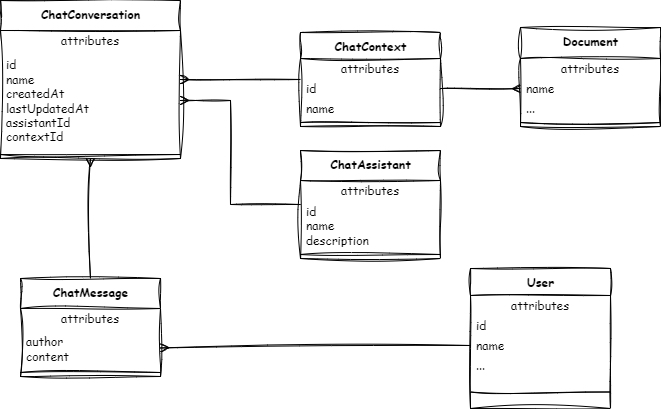

The diagram above was exported from draw.io. Its source (the exported page's mxGraphModel, read from the mxfile embedded in the PNG):
<mxGraphModel dx="1178" dy="806" grid="1" gridSize="10" guides="1" tooltips="1" connect="1" arrows="1" fold="1" page="1" pageScale="1" pageWidth="850" pageHeight="1100" math="0" shadow="0">
  <root>
    <mxCell id="0" />
    <mxCell id="1" parent="0" />
    <mxCell id="9" value="&lt;b&gt;ChatMessage&lt;/b&gt;" style="swimlane;fontStyle=0;align=center;verticalAlign=top;childLayout=stackLayout;horizontal=1;startSize=30;horizontalStack=0;resizeParent=1;resizeParentMax=0;resizeLast=0;collapsible=0;marginBottom=0;html=1;sketch=1;curveFitting=1;jiggle=2;fontFamily=Comic Sans MS;" vertex="1" parent="1">
      <mxGeometry x="120" y="610" width="140" height="98" as="geometry" />
    </mxCell>
    <mxCell id="10" value="attributes" style="text;html=1;strokeColor=none;fillColor=none;align=center;verticalAlign=middle;spacingLeft=4;spacingRight=4;overflow=hidden;rotatable=0;points=[[0,0.5],[1,0.5]];portConstraint=eastwest;sketch=1;curveFitting=1;jiggle=2;fontFamily=Comic Sans MS;" vertex="1" parent="9">
      <mxGeometry y="30" width="140" height="20" as="geometry" />
    </mxCell>
    <mxCell id="11" value="author&lt;br&gt;content" style="text;html=1;strokeColor=none;fillColor=none;align=left;verticalAlign=middle;spacingLeft=4;spacingRight=4;overflow=hidden;rotatable=0;points=[[0,0.5],[1,0.5]];portConstraint=eastwest;sketch=1;curveFitting=1;jiggle=2;fontFamily=Comic Sans MS;" vertex="1" parent="9">
      <mxGeometry y="50" width="140" height="40" as="geometry" />
    </mxCell>
    <mxCell id="14" value="" style="line;strokeWidth=1;fillColor=none;align=left;verticalAlign=middle;spacingTop=-1;spacingLeft=3;spacingRight=3;rotatable=0;labelPosition=right;points=[];portConstraint=eastwest;sketch=1;curveFitting=1;jiggle=2;fontFamily=Comic Sans MS;" vertex="1" parent="9">
      <mxGeometry y="90" width="140" height="8" as="geometry" />
    </mxCell>
    <mxCell id="41" style="edgeStyle=none;html=1;entryX=0;entryY=0.5;entryDx=0;entryDy=0;endArrow=none;endFill=0;startArrow=ERmany;startFill=0;sketch=1;curveFitting=1;jiggle=2;fontFamily=Comic Sans MS;" edge="1" parent="1" source="17" target="33">
      <mxGeometry relative="1" as="geometry" />
    </mxCell>
    <mxCell id="17" value="&lt;b&gt;ChatConversation&lt;/b&gt;" style="swimlane;fontStyle=0;align=center;verticalAlign=top;childLayout=stackLayout;horizontal=1;startSize=30;horizontalStack=0;resizeParent=1;resizeParentMax=0;resizeLast=0;collapsible=0;marginBottom=0;html=1;sketch=1;curveFitting=1;jiggle=2;fontFamily=Comic Sans MS;" vertex="1" parent="1">
      <mxGeometry x="100" y="332" width="180" height="158" as="geometry" />
    </mxCell>
    <mxCell id="18" value="attributes" style="text;html=1;strokeColor=none;fillColor=none;align=center;verticalAlign=middle;spacingLeft=4;spacingRight=4;overflow=hidden;rotatable=0;points=[[0,0.5],[1,0.5]];portConstraint=eastwest;sketch=1;curveFitting=1;jiggle=2;fontFamily=Comic Sans MS;" vertex="1" parent="17">
      <mxGeometry y="30" width="180" height="20" as="geometry" />
    </mxCell>
    <mxCell id="19" value="id&lt;br&gt;name&lt;br&gt;createdAt&lt;br&gt;lastUpdatedAt&lt;br&gt;assistantId&lt;br&gt;contextId" style="text;html=1;strokeColor=none;fillColor=none;align=left;verticalAlign=middle;spacingLeft=4;spacingRight=4;overflow=hidden;rotatable=0;points=[[0,0.5],[1,0.5]];portConstraint=eastwest;sketch=1;curveFitting=1;jiggle=2;fontFamily=Comic Sans MS;" vertex="1" parent="17">
      <mxGeometry y="50" width="180" height="100" as="geometry" />
    </mxCell>
    <mxCell id="22" value="" style="line;strokeWidth=1;fillColor=none;align=left;verticalAlign=middle;spacingTop=-1;spacingLeft=3;spacingRight=3;rotatable=0;labelPosition=right;points=[];portConstraint=eastwest;sketch=1;curveFitting=1;jiggle=2;fontFamily=Comic Sans MS;" vertex="1" parent="17">
      <mxGeometry y="150" width="180" height="8" as="geometry" />
    </mxCell>
    <mxCell id="25" value="&lt;b&gt;ChatAssistant&lt;/b&gt;" style="swimlane;fontStyle=0;align=center;verticalAlign=top;childLayout=stackLayout;horizontal=1;startSize=30;horizontalStack=0;resizeParent=1;resizeParentMax=0;resizeLast=0;collapsible=0;marginBottom=0;html=1;sketch=1;curveFitting=1;jiggle=2;fontFamily=Comic Sans MS;" vertex="1" parent="1">
      <mxGeometry x="400" y="482" width="140" height="108" as="geometry" />
    </mxCell>
    <mxCell id="26" value="attributes" style="text;html=1;strokeColor=none;fillColor=none;align=center;verticalAlign=middle;spacingLeft=4;spacingRight=4;overflow=hidden;rotatable=0;points=[[0,0.5],[1,0.5]];portConstraint=eastwest;sketch=1;curveFitting=1;jiggle=2;fontFamily=Comic Sans MS;" vertex="1" parent="25">
      <mxGeometry y="30" width="140" height="20" as="geometry" />
    </mxCell>
    <mxCell id="27" value="id&lt;br&gt;name&lt;br&gt;description" style="text;html=1;strokeColor=none;fillColor=none;align=left;verticalAlign=middle;spacingLeft=4;spacingRight=4;overflow=hidden;rotatable=0;points=[[0,0.5],[1,0.5]];portConstraint=eastwest;sketch=1;curveFitting=1;jiggle=2;fontFamily=Comic Sans MS;" vertex="1" parent="25">
      <mxGeometry y="50" width="140" height="50" as="geometry" />
    </mxCell>
    <mxCell id="30" value="" style="line;strokeWidth=1;fillColor=none;align=left;verticalAlign=middle;spacingTop=-1;spacingLeft=3;spacingRight=3;rotatable=0;labelPosition=right;points=[];portConstraint=eastwest;sketch=1;curveFitting=1;jiggle=2;fontFamily=Comic Sans MS;" vertex="1" parent="25">
      <mxGeometry y="100" width="140" height="8" as="geometry" />
    </mxCell>
    <mxCell id="33" value="&lt;b&gt;ChatContext&lt;/b&gt;" style="swimlane;fontStyle=0;align=center;verticalAlign=top;childLayout=stackLayout;horizontal=1;startSize=26;horizontalStack=0;resizeParent=1;resizeParentMax=0;resizeLast=0;collapsible=0;marginBottom=0;html=1;sketch=1;curveFitting=1;jiggle=2;fontFamily=Comic Sans MS;" vertex="1" parent="1">
      <mxGeometry x="400" y="364" width="140" height="94" as="geometry" />
    </mxCell>
    <mxCell id="34" value="attributes" style="text;html=1;strokeColor=none;fillColor=none;align=center;verticalAlign=middle;spacingLeft=4;spacingRight=4;overflow=hidden;rotatable=0;points=[[0,0.5],[1,0.5]];portConstraint=eastwest;sketch=1;curveFitting=1;jiggle=2;fontFamily=Comic Sans MS;" vertex="1" parent="33">
      <mxGeometry y="26" width="140" height="20" as="geometry" />
    </mxCell>
    <mxCell id="35" value="id" style="text;html=1;strokeColor=none;fillColor=none;align=left;verticalAlign=middle;spacingLeft=4;spacingRight=4;overflow=hidden;rotatable=0;points=[[0,0.5],[1,0.5]];portConstraint=eastwest;sketch=1;curveFitting=1;jiggle=2;fontFamily=Comic Sans MS;" vertex="1" parent="33">
      <mxGeometry y="46" width="140" height="20" as="geometry" />
    </mxCell>
    <mxCell id="37" value="name" style="text;html=1;strokeColor=none;fillColor=none;align=left;verticalAlign=middle;spacingLeft=4;spacingRight=4;overflow=hidden;rotatable=0;points=[[0,0.5],[1,0.5]];portConstraint=eastwest;sketch=1;curveFitting=1;jiggle=2;fontFamily=Comic Sans MS;" vertex="1" parent="33">
      <mxGeometry y="66" width="140" height="20" as="geometry" />
    </mxCell>
    <mxCell id="38" value="" style="line;strokeWidth=1;fillColor=none;align=left;verticalAlign=middle;spacingTop=-1;spacingLeft=3;spacingRight=3;rotatable=0;labelPosition=right;points=[];portConstraint=eastwest;sketch=1;curveFitting=1;jiggle=2;fontFamily=Comic Sans MS;" vertex="1" parent="33">
      <mxGeometry y="86" width="140" height="8" as="geometry" />
    </mxCell>
    <mxCell id="42" style="edgeStyle=none;html=1;entryX=0;entryY=0.5;entryDx=0;entryDy=0;startArrow=ERmany;startFill=0;endArrow=none;endFill=0;rounded=0;sketch=1;curveFitting=1;jiggle=2;fontFamily=Comic Sans MS;" edge="1" parent="1" source="19" target="25">
      <mxGeometry relative="1" as="geometry">
        <Array as="points">
          <mxPoint x="330" y="432" />
          <mxPoint x="330" y="536" />
        </Array>
      </mxGeometry>
    </mxCell>
    <mxCell id="43" style="edgeStyle=none;rounded=0;html=1;entryX=0.5;entryY=0;entryDx=0;entryDy=0;startArrow=ERmany;startFill=0;endArrow=none;endFill=0;sketch=1;curveFitting=1;jiggle=2;fontFamily=Comic Sans MS;" edge="1" parent="1" target="9">
      <mxGeometry relative="1" as="geometry">
        <mxPoint x="190" y="490" as="sourcePoint" />
      </mxGeometry>
    </mxCell>
    <mxCell id="44" value="&lt;b&gt;Document&lt;/b&gt;" style="swimlane;fontStyle=0;align=center;verticalAlign=top;childLayout=stackLayout;horizontal=1;startSize=31;horizontalStack=0;resizeParent=1;resizeParentMax=0;resizeLast=0;collapsible=0;marginBottom=0;html=1;sketch=1;curveFitting=1;jiggle=2;fontFamily=Comic Sans MS;" vertex="1" parent="1">
      <mxGeometry x="620" y="359" width="140" height="99" as="geometry" />
    </mxCell>
    <mxCell id="45" value="attributes" style="text;html=1;strokeColor=none;fillColor=none;align=center;verticalAlign=middle;spacingLeft=4;spacingRight=4;overflow=hidden;rotatable=0;points=[[0,0.5],[1,0.5]];portConstraint=eastwest;sketch=1;curveFitting=1;jiggle=2;fontFamily=Comic Sans MS;" vertex="1" parent="44">
      <mxGeometry y="31" width="140" height="20" as="geometry" />
    </mxCell>
    <mxCell id="46" value="name" style="text;html=1;strokeColor=none;fillColor=none;align=left;verticalAlign=middle;spacingLeft=4;spacingRight=4;overflow=hidden;rotatable=0;points=[[0,0.5],[1,0.5]];portConstraint=eastwest;sketch=1;curveFitting=1;jiggle=2;fontFamily=Comic Sans MS;" vertex="1" parent="44">
      <mxGeometry y="51" width="140" height="20" as="geometry" />
    </mxCell>
    <mxCell id="48" value="..." style="text;html=1;strokeColor=none;fillColor=none;align=left;verticalAlign=middle;spacingLeft=4;spacingRight=4;overflow=hidden;rotatable=0;points=[[0,0.5],[1,0.5]];portConstraint=eastwest;sketch=1;curveFitting=1;jiggle=2;fontFamily=Comic Sans MS;" vertex="1" parent="44">
      <mxGeometry y="71" width="140" height="20" as="geometry" />
    </mxCell>
    <mxCell id="49" value="" style="line;strokeWidth=1;fillColor=none;align=left;verticalAlign=middle;spacingTop=-1;spacingLeft=3;spacingRight=3;rotatable=0;labelPosition=right;points=[];portConstraint=eastwest;sketch=1;curveFitting=1;jiggle=2;fontFamily=Comic Sans MS;" vertex="1" parent="44">
      <mxGeometry y="91" width="140" height="8" as="geometry" />
    </mxCell>
    <mxCell id="52" style="edgeStyle=none;rounded=0;html=1;entryX=0;entryY=0.5;entryDx=0;entryDy=0;startArrow=none;startFill=0;endArrow=ERmany;endFill=0;sketch=1;curveFitting=1;jiggle=2;fontFamily=Comic Sans MS;" edge="1" parent="1" source="35" target="46">
      <mxGeometry relative="1" as="geometry" />
    </mxCell>
    <mxCell id="53" value="&lt;b&gt;User&lt;/b&gt;" style="swimlane;fontStyle=0;align=center;verticalAlign=top;childLayout=stackLayout;horizontal=1;startSize=27;horizontalStack=0;resizeParent=1;resizeParentMax=0;resizeLast=0;collapsible=0;marginBottom=0;html=1;sketch=1;curveFitting=1;jiggle=2;fontFamily=Comic Sans MS;" vertex="1" parent="1">
      <mxGeometry x="570" y="600" width="140" height="140" as="geometry" />
    </mxCell>
    <mxCell id="54" value="attributes" style="text;html=1;strokeColor=none;fillColor=none;align=center;verticalAlign=middle;spacingLeft=4;spacingRight=4;overflow=hidden;rotatable=0;points=[[0,0.5],[1,0.5]];portConstraint=eastwest;sketch=1;curveFitting=1;jiggle=2;fontFamily=Comic Sans MS;" vertex="1" parent="53">
      <mxGeometry y="27" width="140" height="20" as="geometry" />
    </mxCell>
    <mxCell id="55" value="id" style="text;html=1;strokeColor=none;fillColor=none;align=left;verticalAlign=middle;spacingLeft=4;spacingRight=4;overflow=hidden;rotatable=0;points=[[0,0.5],[1,0.5]];portConstraint=eastwest;sketch=1;curveFitting=1;jiggle=2;fontFamily=Comic Sans MS;" vertex="1" parent="53">
      <mxGeometry y="47" width="140" height="20" as="geometry" />
    </mxCell>
    <mxCell id="57" value="name" style="text;html=1;strokeColor=none;fillColor=none;align=left;verticalAlign=middle;spacingLeft=4;spacingRight=4;overflow=hidden;rotatable=0;points=[[0,0.5],[1,0.5]];portConstraint=eastwest;sketch=1;curveFitting=1;jiggle=2;fontFamily=Comic Sans MS;" vertex="1" parent="53">
      <mxGeometry y="67" width="140" height="20" as="geometry" />
    </mxCell>
    <mxCell id="61" value="..." style="text;html=1;strokeColor=none;fillColor=none;align=left;verticalAlign=middle;spacingLeft=4;spacingRight=4;overflow=hidden;rotatable=0;points=[[0,0.5],[1,0.5]];portConstraint=eastwest;sketch=1;curveFitting=1;jiggle=2;fontFamily=Comic Sans MS;" vertex="1" parent="53">
      <mxGeometry y="87" width="140" height="20" as="geometry" />
    </mxCell>
    <mxCell id="58" value="" style="line;strokeWidth=1;fillColor=none;align=left;verticalAlign=middle;spacingTop=-1;spacingLeft=3;spacingRight=3;rotatable=0;labelPosition=right;points=[];portConstraint=eastwest;sketch=1;curveFitting=1;jiggle=2;fontFamily=Comic Sans MS;" vertex="1" parent="53">
      <mxGeometry y="107" width="140" height="33" as="geometry" />
    </mxCell>
    <mxCell id="62" style="edgeStyle=none;rounded=0;html=1;entryX=0;entryY=0.5;entryDx=0;entryDy=0;startArrow=ERmany;startFill=0;endArrow=none;endFill=0;sketch=1;curveFitting=1;jiggle=2;fontFamily=Comic Sans MS;" edge="1" parent="1" source="11" target="57">
      <mxGeometry relative="1" as="geometry" />
    </mxCell>
  </root>
</mxGraphModel>